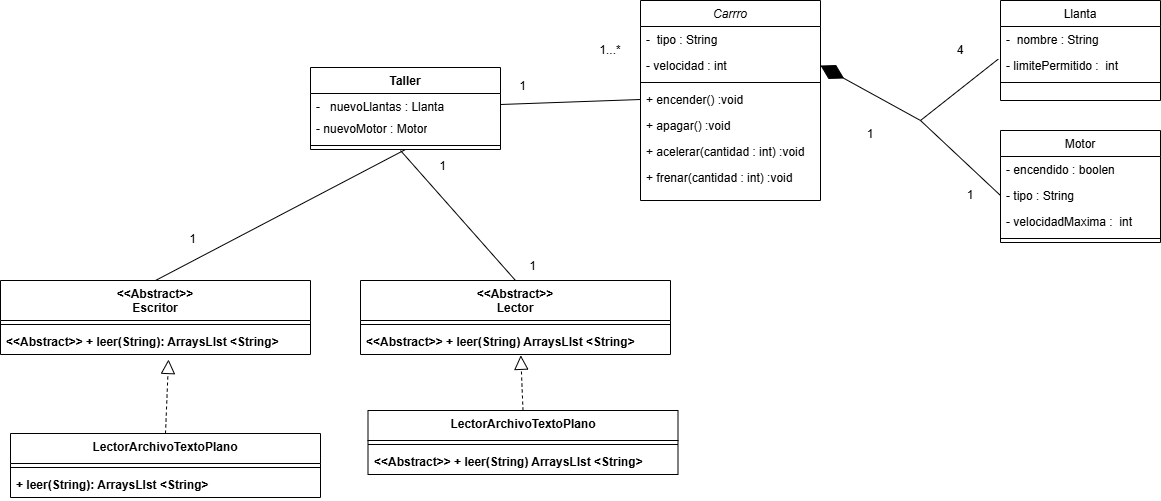

The diagram above was exported from draw.io. Its source (the exported page's mxGraphModel, read from the mxfile embedded in the PNG):
<mxGraphModel dx="2169" dy="665" grid="1" gridSize="10" guides="1" tooltips="1" connect="1" arrows="1" fold="1" page="1" pageScale="1" pageWidth="827" pageHeight="1169" math="0" shadow="0">
  <root>
    <mxCell id="WIyWlLk6GJQsqaUBKTNV-0" />
    <mxCell id="WIyWlLk6GJQsqaUBKTNV-1" parent="WIyWlLk6GJQsqaUBKTNV-0" />
    <mxCell id="zkfFHV4jXpPFQw0GAbJ--0" value="Carrro" style="swimlane;fontStyle=2;align=center;verticalAlign=top;childLayout=stackLayout;horizontal=1;startSize=26;horizontalStack=0;resizeParent=1;resizeLast=0;collapsible=1;marginBottom=0;rounded=0;shadow=0;strokeWidth=1;" parent="WIyWlLk6GJQsqaUBKTNV-1" vertex="1">
      <mxGeometry x="200" y="120" width="180" height="200" as="geometry">
        <mxRectangle x="230" y="140" width="160" height="26" as="alternateBounds" />
      </mxGeometry>
    </mxCell>
    <mxCell id="zkfFHV4jXpPFQw0GAbJ--1" value="-  tipo : String" style="text;align=left;verticalAlign=top;spacingLeft=4;spacingRight=4;overflow=hidden;rotatable=0;points=[[0,0.5],[1,0.5]];portConstraint=eastwest;" parent="zkfFHV4jXpPFQw0GAbJ--0" vertex="1">
      <mxGeometry y="26" width="180" height="26" as="geometry" />
    </mxCell>
    <mxCell id="zkfFHV4jXpPFQw0GAbJ--2" value="- velocidad : int" style="text;align=left;verticalAlign=top;spacingLeft=4;spacingRight=4;overflow=hidden;rotatable=0;points=[[0,0.5],[1,0.5]];portConstraint=eastwest;rounded=0;shadow=0;html=0;" parent="zkfFHV4jXpPFQw0GAbJ--0" vertex="1">
      <mxGeometry y="52" width="180" height="26" as="geometry" />
    </mxCell>
    <mxCell id="zkfFHV4jXpPFQw0GAbJ--4" value="" style="line;html=1;strokeWidth=1;align=left;verticalAlign=middle;spacingTop=-1;spacingLeft=3;spacingRight=3;rotatable=0;labelPosition=right;points=[];portConstraint=eastwest;" parent="zkfFHV4jXpPFQw0GAbJ--0" vertex="1">
      <mxGeometry y="78" width="180" height="8" as="geometry" />
    </mxCell>
    <mxCell id="zkfFHV4jXpPFQw0GAbJ--5" value="+ encender() :void " style="text;align=left;verticalAlign=top;spacingLeft=4;spacingRight=4;overflow=hidden;rotatable=0;points=[[0,0.5],[1,0.5]];portConstraint=eastwest;" parent="zkfFHV4jXpPFQw0GAbJ--0" vertex="1">
      <mxGeometry y="86" width="180" height="26" as="geometry" />
    </mxCell>
    <mxCell id="zFujaeh6aC30XgWA5mNH-1" value="+ apagar() :void " style="text;align=left;verticalAlign=top;spacingLeft=4;spacingRight=4;overflow=hidden;rotatable=0;points=[[0,0.5],[1,0.5]];portConstraint=eastwest;" parent="zkfFHV4jXpPFQw0GAbJ--0" vertex="1">
      <mxGeometry y="112" width="180" height="26" as="geometry" />
    </mxCell>
    <mxCell id="zFujaeh6aC30XgWA5mNH-2" value="+ acelerar(cantidad : int) :void " style="text;align=left;verticalAlign=top;spacingLeft=4;spacingRight=4;overflow=hidden;rotatable=0;points=[[0,0.5],[1,0.5]];portConstraint=eastwest;" parent="zkfFHV4jXpPFQw0GAbJ--0" vertex="1">
      <mxGeometry y="138" width="180" height="26" as="geometry" />
    </mxCell>
    <mxCell id="zFujaeh6aC30XgWA5mNH-3" value="+ frenar(cantidad : int) :void " style="text;align=left;verticalAlign=top;spacingLeft=4;spacingRight=4;overflow=hidden;rotatable=0;points=[[0,0.5],[1,0.5]];portConstraint=eastwest;" parent="zkfFHV4jXpPFQw0GAbJ--0" vertex="1">
      <mxGeometry y="164" width="180" height="26" as="geometry" />
    </mxCell>
    <mxCell id="zkfFHV4jXpPFQw0GAbJ--6" value="Llanta" style="swimlane;fontStyle=0;align=center;verticalAlign=top;childLayout=stackLayout;horizontal=1;startSize=26;horizontalStack=0;resizeParent=1;resizeLast=0;collapsible=1;marginBottom=0;rounded=0;shadow=0;strokeWidth=1;" parent="WIyWlLk6GJQsqaUBKTNV-1" vertex="1">
      <mxGeometry x="560" y="120" width="160" height="100" as="geometry">
        <mxRectangle x="130" y="380" width="160" height="26" as="alternateBounds" />
      </mxGeometry>
    </mxCell>
    <mxCell id="zkfFHV4jXpPFQw0GAbJ--7" value="-  nombre : String" style="text;align=left;verticalAlign=top;spacingLeft=4;spacingRight=4;overflow=hidden;rotatable=0;points=[[0,0.5],[1,0.5]];portConstraint=eastwest;" parent="zkfFHV4jXpPFQw0GAbJ--6" vertex="1">
      <mxGeometry y="26" width="160" height="26" as="geometry" />
    </mxCell>
    <mxCell id="zkfFHV4jXpPFQw0GAbJ--8" value="- limitePermitido :  int" style="text;align=left;verticalAlign=top;spacingLeft=4;spacingRight=4;overflow=hidden;rotatable=0;points=[[0,0.5],[1,0.5]];portConstraint=eastwest;rounded=0;shadow=0;html=0;" parent="zkfFHV4jXpPFQw0GAbJ--6" vertex="1">
      <mxGeometry y="52" width="160" height="26" as="geometry" />
    </mxCell>
    <mxCell id="zkfFHV4jXpPFQw0GAbJ--9" value="" style="line;html=1;strokeWidth=1;align=left;verticalAlign=middle;spacingTop=-1;spacingLeft=3;spacingRight=3;rotatable=0;labelPosition=right;points=[];portConstraint=eastwest;" parent="zkfFHV4jXpPFQw0GAbJ--6" vertex="1">
      <mxGeometry y="78" width="160" height="8" as="geometry" />
    </mxCell>
    <mxCell id="zFujaeh6aC30XgWA5mNH-0" value="" style="endArrow=diamondThin;endFill=1;endSize=24;html=1;rounded=0;entryX=1;entryY=0.5;entryDx=0;entryDy=0;" parent="WIyWlLk6GJQsqaUBKTNV-1" target="zkfFHV4jXpPFQw0GAbJ--2" edge="1">
      <mxGeometry width="160" relative="1" as="geometry">
        <mxPoint x="480" y="240" as="sourcePoint" />
        <mxPoint x="460" y="370" as="targetPoint" />
      </mxGeometry>
    </mxCell>
    <mxCell id="zFujaeh6aC30XgWA5mNH-5" value="Motor" style="swimlane;fontStyle=0;align=center;verticalAlign=top;childLayout=stackLayout;horizontal=1;startSize=26;horizontalStack=0;resizeParent=1;resizeLast=0;collapsible=1;marginBottom=0;rounded=0;shadow=0;strokeWidth=1;" parent="WIyWlLk6GJQsqaUBKTNV-1" vertex="1">
      <mxGeometry x="560" y="250" width="160" height="112" as="geometry">
        <mxRectangle x="130" y="380" width="160" height="26" as="alternateBounds" />
      </mxGeometry>
    </mxCell>
    <mxCell id="zkfFHV4jXpPFQw0GAbJ--3" value="- encendido : boolen" style="text;align=left;verticalAlign=top;spacingLeft=4;spacingRight=4;overflow=hidden;rotatable=0;points=[[0,0.5],[1,0.5]];portConstraint=eastwest;rounded=0;shadow=0;html=0;" parent="zFujaeh6aC30XgWA5mNH-5" vertex="1">
      <mxGeometry y="26" width="160" height="26" as="geometry" />
    </mxCell>
    <mxCell id="zFujaeh6aC30XgWA5mNH-6" value="- tipo : String" style="text;align=left;verticalAlign=top;spacingLeft=4;spacingRight=4;overflow=hidden;rotatable=0;points=[[0,0.5],[1,0.5]];portConstraint=eastwest;" parent="zFujaeh6aC30XgWA5mNH-5" vertex="1">
      <mxGeometry y="52" width="160" height="26" as="geometry" />
    </mxCell>
    <mxCell id="zFujaeh6aC30XgWA5mNH-7" value="- velocidadMaxima :  int" style="text;align=left;verticalAlign=top;spacingLeft=4;spacingRight=4;overflow=hidden;rotatable=0;points=[[0,0.5],[1,0.5]];portConstraint=eastwest;rounded=0;shadow=0;html=0;" parent="zFujaeh6aC30XgWA5mNH-5" vertex="1">
      <mxGeometry y="78" width="160" height="26" as="geometry" />
    </mxCell>
    <mxCell id="zFujaeh6aC30XgWA5mNH-8" value="" style="line;html=1;strokeWidth=1;align=left;verticalAlign=middle;spacingTop=-1;spacingLeft=3;spacingRight=3;rotatable=0;labelPosition=right;points=[];portConstraint=eastwest;" parent="zFujaeh6aC30XgWA5mNH-5" vertex="1">
      <mxGeometry y="104" width="160" height="8" as="geometry" />
    </mxCell>
    <mxCell id="zFujaeh6aC30XgWA5mNH-10" value="" style="endArrow=none;html=1;rounded=0;entryX=0;entryY=0.5;entryDx=0;entryDy=0;" parent="WIyWlLk6GJQsqaUBKTNV-1" target="zFujaeh6aC30XgWA5mNH-6" edge="1">
      <mxGeometry width="50" height="50" relative="1" as="geometry">
        <mxPoint x="480" y="240" as="sourcePoint" />
        <mxPoint x="540" y="310" as="targetPoint" />
      </mxGeometry>
    </mxCell>
    <mxCell id="zFujaeh6aC30XgWA5mNH-11" value="" style="endArrow=none;html=1;rounded=0;entryX=-0.014;entryY=0.254;entryDx=0;entryDy=0;entryPerimeter=0;" parent="WIyWlLk6GJQsqaUBKTNV-1" target="zkfFHV4jXpPFQw0GAbJ--8" edge="1">
      <mxGeometry width="50" height="50" relative="1" as="geometry">
        <mxPoint x="480" y="240" as="sourcePoint" />
        <mxPoint x="570" y="299" as="targetPoint" />
      </mxGeometry>
    </mxCell>
    <mxCell id="zFujaeh6aC30XgWA5mNH-13" value="1" style="text;html=1;align=center;verticalAlign=middle;whiteSpace=wrap;rounded=0;" parent="WIyWlLk6GJQsqaUBKTNV-1" vertex="1">
      <mxGeometry x="400" y="239" width="60" height="30" as="geometry" />
    </mxCell>
    <mxCell id="zFujaeh6aC30XgWA5mNH-14" value="4" style="text;html=1;align=center;verticalAlign=middle;whiteSpace=wrap;rounded=0;" parent="WIyWlLk6GJQsqaUBKTNV-1" vertex="1">
      <mxGeometry x="490" y="155" width="60" height="30" as="geometry" />
    </mxCell>
    <mxCell id="zFujaeh6aC30XgWA5mNH-15" value="1" style="text;html=1;align=center;verticalAlign=middle;whiteSpace=wrap;rounded=0;" parent="WIyWlLk6GJQsqaUBKTNV-1" vertex="1">
      <mxGeometry x="500" y="300" width="60" height="30" as="geometry" />
    </mxCell>
    <mxCell id="6lU17dl5Xye0EUnwnk6R-0" value="&lt;div&gt;&lt;span style=&quot;background-color: transparent; color: light-dark(rgb(0, 0, 0), rgb(255, 255, 255));&quot;&gt;&amp;lt;&amp;lt;Abstract&amp;gt;&amp;gt;&lt;/span&gt;&lt;/div&gt;&lt;div&gt;Lector&lt;/div&gt;" style="swimlane;fontStyle=1;align=center;verticalAlign=top;childLayout=stackLayout;horizontal=1;startSize=40;horizontalStack=0;resizeParent=1;resizeParentMax=0;resizeLast=0;collapsible=1;marginBottom=0;whiteSpace=wrap;html=1;" vertex="1" parent="WIyWlLk6GJQsqaUBKTNV-1">
      <mxGeometry x="-80" y="400" width="310" height="74" as="geometry" />
    </mxCell>
    <mxCell id="6lU17dl5Xye0EUnwnk6R-2" value="" style="line;strokeWidth=1;fillColor=none;align=left;verticalAlign=middle;spacingTop=-1;spacingLeft=3;spacingRight=3;rotatable=0;labelPosition=right;points=[];portConstraint=eastwest;strokeColor=inherit;" vertex="1" parent="6lU17dl5Xye0EUnwnk6R-0">
      <mxGeometry y="40" width="310" height="8" as="geometry" />
    </mxCell>
    <mxCell id="6lU17dl5Xye0EUnwnk6R-3" value="&lt;span style=&quot;font-weight: 700; text-align: center;&quot;&gt;&amp;lt;&amp;lt;Abstract&amp;gt;&amp;gt; + leer(String) ArraysLIst &amp;lt;String&amp;gt;&lt;/span&gt;" style="text;strokeColor=none;fillColor=none;align=left;verticalAlign=top;spacingLeft=4;spacingRight=4;overflow=hidden;rotatable=0;points=[[0,0.5],[1,0.5]];portConstraint=eastwest;whiteSpace=wrap;html=1;" vertex="1" parent="6lU17dl5Xye0EUnwnk6R-0">
      <mxGeometry y="48" width="310" height="26" as="geometry" />
    </mxCell>
    <mxCell id="6lU17dl5Xye0EUnwnk6R-101" value="LectorArchivoTextoPlano" style="swimlane;fontStyle=1;align=center;verticalAlign=top;childLayout=stackLayout;horizontal=1;startSize=30;horizontalStack=0;resizeParent=1;resizeParentMax=0;resizeLast=0;collapsible=1;marginBottom=0;whiteSpace=wrap;html=1;" vertex="1" parent="WIyWlLk6GJQsqaUBKTNV-1">
      <mxGeometry x="-72.5" y="530" width="310" height="64" as="geometry" />
    </mxCell>
    <mxCell id="6lU17dl5Xye0EUnwnk6R-102" value="" style="line;strokeWidth=1;fillColor=none;align=left;verticalAlign=middle;spacingTop=-1;spacingLeft=3;spacingRight=3;rotatable=0;labelPosition=right;points=[];portConstraint=eastwest;strokeColor=inherit;" vertex="1" parent="6lU17dl5Xye0EUnwnk6R-101">
      <mxGeometry y="30" width="310" height="8" as="geometry" />
    </mxCell>
    <mxCell id="6lU17dl5Xye0EUnwnk6R-103" value="&lt;span style=&quot;font-weight: 700; text-align: center;&quot;&gt;&amp;lt;&amp;lt;Abstract&amp;gt;&amp;gt; + leer(String) ArraysLIst &amp;lt;String&amp;gt;&lt;/span&gt;" style="text;strokeColor=none;fillColor=none;align=left;verticalAlign=top;spacingLeft=4;spacingRight=4;overflow=hidden;rotatable=0;points=[[0,0.5],[1,0.5]];portConstraint=eastwest;whiteSpace=wrap;html=1;" vertex="1" parent="6lU17dl5Xye0EUnwnk6R-101">
      <mxGeometry y="38" width="310" height="26" as="geometry" />
    </mxCell>
    <mxCell id="6lU17dl5Xye0EUnwnk6R-106" value="&lt;div&gt;&lt;span style=&quot;background-color: transparent; color: light-dark(rgb(0, 0, 0), rgb(255, 255, 255));&quot;&gt;&amp;lt;&amp;lt;Abstract&amp;gt;&amp;gt;&lt;/span&gt;&lt;/div&gt;&lt;div&gt;Escritor&lt;/div&gt;" style="swimlane;fontStyle=1;align=center;verticalAlign=top;childLayout=stackLayout;horizontal=1;startSize=40;horizontalStack=0;resizeParent=1;resizeParentMax=0;resizeLast=0;collapsible=1;marginBottom=0;whiteSpace=wrap;html=1;" vertex="1" parent="WIyWlLk6GJQsqaUBKTNV-1">
      <mxGeometry x="-440" y="400" width="310" height="74" as="geometry" />
    </mxCell>
    <mxCell id="6lU17dl5Xye0EUnwnk6R-107" value="" style="line;strokeWidth=1;fillColor=none;align=left;verticalAlign=middle;spacingTop=-1;spacingLeft=3;spacingRight=3;rotatable=0;labelPosition=right;points=[];portConstraint=eastwest;strokeColor=inherit;" vertex="1" parent="6lU17dl5Xye0EUnwnk6R-106">
      <mxGeometry y="40" width="310" height="8" as="geometry" />
    </mxCell>
    <mxCell id="6lU17dl5Xye0EUnwnk6R-108" value="&lt;span style=&quot;font-weight: 700; text-align: center;&quot;&gt;&amp;lt;&amp;lt;Abstract&amp;gt;&amp;gt; + leer(String): ArraysLIst &amp;lt;String&amp;gt;&lt;/span&gt;" style="text;strokeColor=none;fillColor=none;align=left;verticalAlign=top;spacingLeft=4;spacingRight=4;overflow=hidden;rotatable=0;points=[[0,0.5],[1,0.5]];portConstraint=eastwest;whiteSpace=wrap;html=1;" vertex="1" parent="6lU17dl5Xye0EUnwnk6R-106">
      <mxGeometry y="48" width="310" height="26" as="geometry" />
    </mxCell>
    <mxCell id="6lU17dl5Xye0EUnwnk6R-109" value="LectorArchivoTextoPlano" style="swimlane;fontStyle=1;align=center;verticalAlign=top;childLayout=stackLayout;horizontal=1;startSize=30;horizontalStack=0;resizeParent=1;resizeParentMax=0;resizeLast=0;collapsible=1;marginBottom=0;whiteSpace=wrap;html=1;" vertex="1" parent="WIyWlLk6GJQsqaUBKTNV-1">
      <mxGeometry x="-430" y="553" width="310" height="64" as="geometry" />
    </mxCell>
    <mxCell id="6lU17dl5Xye0EUnwnk6R-110" value="" style="line;strokeWidth=1;fillColor=none;align=left;verticalAlign=middle;spacingTop=-1;spacingLeft=3;spacingRight=3;rotatable=0;labelPosition=right;points=[];portConstraint=eastwest;strokeColor=inherit;" vertex="1" parent="6lU17dl5Xye0EUnwnk6R-109">
      <mxGeometry y="30" width="310" height="8" as="geometry" />
    </mxCell>
    <mxCell id="6lU17dl5Xye0EUnwnk6R-111" value="&lt;span style=&quot;font-weight: 700; text-align: center;&quot;&gt;+ leer(String): ArraysLIst &amp;lt;String&amp;gt;&lt;/span&gt;" style="text;strokeColor=none;fillColor=none;align=left;verticalAlign=top;spacingLeft=4;spacingRight=4;overflow=hidden;rotatable=0;points=[[0,0.5],[1,0.5]];portConstraint=eastwest;whiteSpace=wrap;html=1;" vertex="1" parent="6lU17dl5Xye0EUnwnk6R-109">
      <mxGeometry y="38" width="310" height="26" as="geometry" />
    </mxCell>
    <mxCell id="6lU17dl5Xye0EUnwnk6R-112" value="Taller" style="swimlane;fontStyle=1;align=center;verticalAlign=top;childLayout=stackLayout;horizontal=1;startSize=26;horizontalStack=0;resizeParent=1;resizeParentMax=0;resizeLast=0;collapsible=1;marginBottom=0;whiteSpace=wrap;html=1;" vertex="1" parent="WIyWlLk6GJQsqaUBKTNV-1">
      <mxGeometry x="-130" y="187" width="190" height="82" as="geometry" />
    </mxCell>
    <mxCell id="6lU17dl5Xye0EUnwnk6R-113" value="-&amp;nbsp; &amp;nbsp;nuevoLlantas : Llanta" style="text;strokeColor=none;fillColor=none;align=left;verticalAlign=top;spacingLeft=4;spacingRight=4;overflow=hidden;rotatable=0;points=[[0,0.5],[1,0.5]];portConstraint=eastwest;whiteSpace=wrap;html=1;" vertex="1" parent="6lU17dl5Xye0EUnwnk6R-112">
      <mxGeometry y="26" width="190" height="22" as="geometry" />
    </mxCell>
    <mxCell id="6lU17dl5Xye0EUnwnk6R-114" value="- nuevoMotor : Motor" style="text;strokeColor=none;fillColor=none;align=left;verticalAlign=top;spacingLeft=4;spacingRight=4;overflow=hidden;rotatable=0;points=[[0,0.5],[1,0.5]];portConstraint=eastwest;whiteSpace=wrap;html=1;" vertex="1" parent="6lU17dl5Xye0EUnwnk6R-112">
      <mxGeometry y="48" width="190" height="26" as="geometry" />
    </mxCell>
    <mxCell id="6lU17dl5Xye0EUnwnk6R-117" value="" style="line;strokeWidth=1;fillColor=none;align=left;verticalAlign=middle;spacingTop=-1;spacingLeft=3;spacingRight=3;rotatable=0;labelPosition=right;points=[];portConstraint=eastwest;strokeColor=inherit;" vertex="1" parent="6lU17dl5Xye0EUnwnk6R-112">
      <mxGeometry y="74" width="190" height="8" as="geometry" />
    </mxCell>
    <mxCell id="6lU17dl5Xye0EUnwnk6R-121" value="" style="endArrow=none;html=1;rounded=0;entryX=1;entryY=0.5;entryDx=0;entryDy=0;exitX=0;exitY=0.5;exitDx=0;exitDy=0;" edge="1" parent="WIyWlLk6GJQsqaUBKTNV-1" source="zkfFHV4jXpPFQw0GAbJ--5" target="6lU17dl5Xye0EUnwnk6R-113">
      <mxGeometry width="50" height="50" relative="1" as="geometry">
        <mxPoint x="290" y="120" as="sourcePoint" />
        <mxPoint x="368" y="59" as="targetPoint" />
      </mxGeometry>
    </mxCell>
    <mxCell id="6lU17dl5Xye0EUnwnk6R-124" value="" style="endArrow=block;dashed=1;endFill=0;endSize=12;html=1;rounded=0;entryX=0.517;entryY=1.031;entryDx=0;entryDy=0;exitX=0.5;exitY=0;exitDx=0;exitDy=0;entryPerimeter=0;" edge="1" parent="WIyWlLk6GJQsqaUBKTNV-1" source="6lU17dl5Xye0EUnwnk6R-101" target="6lU17dl5Xye0EUnwnk6R-3">
      <mxGeometry width="160" relative="1" as="geometry">
        <mxPoint x="110" y="550" as="sourcePoint" />
        <mxPoint x="110" y="596" as="targetPoint" />
      </mxGeometry>
    </mxCell>
    <mxCell id="6lU17dl5Xye0EUnwnk6R-125" value="" style="endArrow=block;dashed=1;endFill=0;endSize=12;html=1;rounded=0;entryX=0.542;entryY=1.192;entryDx=0;entryDy=0;exitX=0.5;exitY=0;exitDx=0;exitDy=0;entryPerimeter=0;" edge="1" parent="WIyWlLk6GJQsqaUBKTNV-1" source="6lU17dl5Xye0EUnwnk6R-109" target="6lU17dl5Xye0EUnwnk6R-108">
      <mxGeometry width="160" relative="1" as="geometry">
        <mxPoint x="-286.25" y="550" as="sourcePoint" />
        <mxPoint x="-286.25" y="596" as="targetPoint" />
      </mxGeometry>
    </mxCell>
    <mxCell id="6lU17dl5Xye0EUnwnk6R-128" value="" style="endArrow=none;html=1;rounded=0;entryX=0.5;entryY=1;entryDx=0;entryDy=0;exitX=0.5;exitY=0;exitDx=0;exitDy=0;" edge="1" parent="WIyWlLk6GJQsqaUBKTNV-1" source="6lU17dl5Xye0EUnwnk6R-106" target="6lU17dl5Xye0EUnwnk6R-112">
      <mxGeometry width="50" height="50" relative="1" as="geometry">
        <mxPoint x="490" y="250" as="sourcePoint" />
        <mxPoint x="568" y="189" as="targetPoint" />
      </mxGeometry>
    </mxCell>
    <mxCell id="6lU17dl5Xye0EUnwnk6R-129" value="" style="endArrow=none;html=1;rounded=0;exitX=0.5;exitY=0;exitDx=0;exitDy=0;" edge="1" parent="WIyWlLk6GJQsqaUBKTNV-1" source="6lU17dl5Xye0EUnwnk6R-0">
      <mxGeometry width="50" height="50" relative="1" as="geometry">
        <mxPoint x="-275" y="410" as="sourcePoint" />
        <mxPoint x="-40" y="270" as="targetPoint" />
      </mxGeometry>
    </mxCell>
    <mxCell id="6lU17dl5Xye0EUnwnk6R-131" value="1...*" style="text;html=1;align=center;verticalAlign=middle;whiteSpace=wrap;rounded=0;" vertex="1" parent="WIyWlLk6GJQsqaUBKTNV-1">
      <mxGeometry x="150" y="157.5" width="40" height="25" as="geometry" />
    </mxCell>
    <mxCell id="6lU17dl5Xye0EUnwnk6R-132" value="1" style="text;html=1;align=center;verticalAlign=middle;whiteSpace=wrap;rounded=0;" vertex="1" parent="WIyWlLk6GJQsqaUBKTNV-1">
      <mxGeometry x="70" y="192.5" width="25" height="27.5" as="geometry" />
    </mxCell>
    <mxCell id="6lU17dl5Xye0EUnwnk6R-133" value="1" style="text;html=1;align=center;verticalAlign=middle;whiteSpace=wrap;rounded=0;" vertex="1" parent="WIyWlLk6GJQsqaUBKTNV-1">
      <mxGeometry x="80" y="372.5" width="25" height="27.5" as="geometry" />
    </mxCell>
    <mxCell id="6lU17dl5Xye0EUnwnk6R-134" value="1" style="text;html=1;align=center;verticalAlign=middle;whiteSpace=wrap;rounded=0;" vertex="1" parent="WIyWlLk6GJQsqaUBKTNV-1">
      <mxGeometry x="-260" y="345" width="25" height="27.5" as="geometry" />
    </mxCell>
    <mxCell id="6lU17dl5Xye0EUnwnk6R-135" value="1" style="text;html=1;align=center;verticalAlign=middle;whiteSpace=wrap;rounded=0;" vertex="1" parent="WIyWlLk6GJQsqaUBKTNV-1">
      <mxGeometry x="-10" y="272.5" width="25" height="27.5" as="geometry" />
    </mxCell>
  </root>
</mxGraphModel>